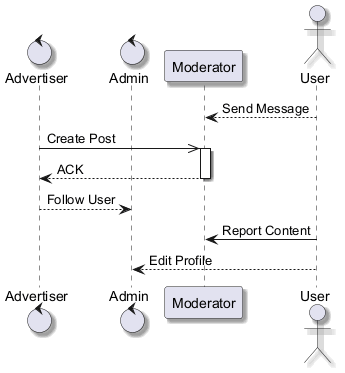

The diagram above was rendered by PlantUML. Its source (embedded in the PNG):
@startuml
skinparam backgroundColor #FFFFFF
skinparam classBackgroundColor #F1F8E9
skinparam classBorderColor #33691E
skinparam shadowing true
control "Advertiser" as A
control "Admin" as A2
participant "Moderator" as M
actor "User" as U
U --> M : Send Message
A ->> M : Create Post
activate M
M --> A : ACK
deactivate M
A --> A2 : Follow User
U -> M : Report Content
U --> A2 : Edit Profile
@enduml